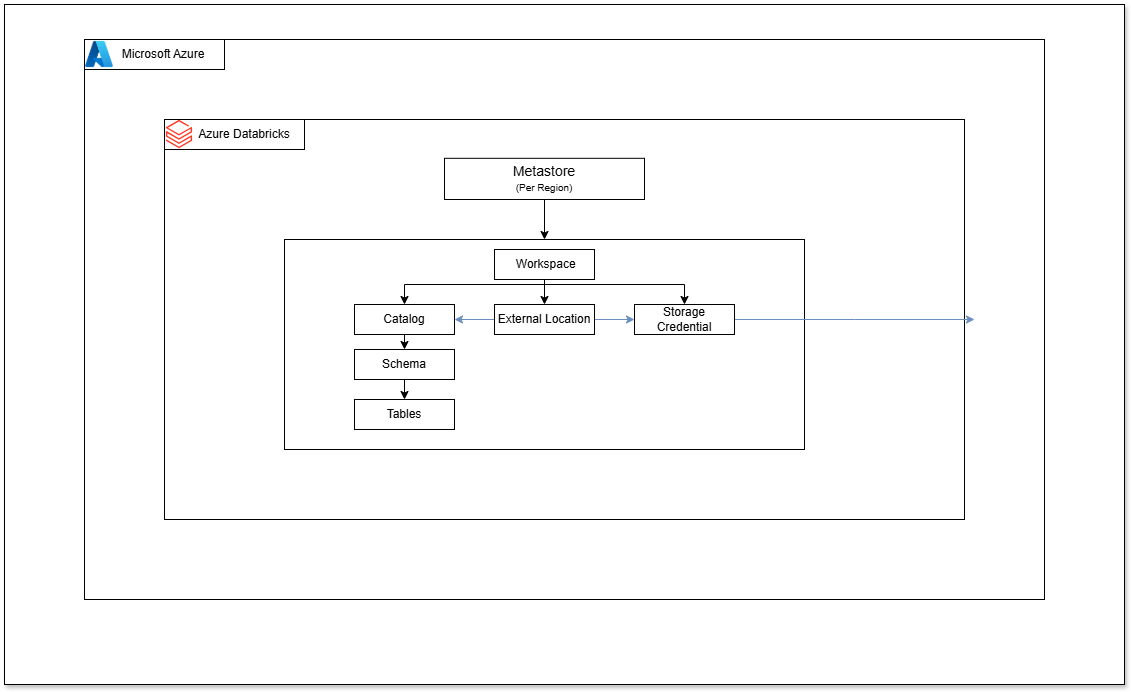

The diagram above was exported from draw.io. Its source (the exported page's mxGraphModel, read from the mxfile embedded in the PNG):
<mxGraphModel dx="2280" dy="757" grid="1" gridSize="10" guides="1" tooltips="1" connect="1" arrows="1" fold="1" page="1" pageScale="1" pageWidth="850" pageHeight="1100" math="0" shadow="0">
  <root>
    <mxCell id="0" />
    <mxCell id="1" parent="0" />
    <mxCell id="5YiBjsedsUv4xY2urNqc-43" value="" style="whiteSpace=wrap;html=1;fillColor=#FFFFFF;shadow=1;" vertex="1" parent="1">
      <mxGeometry x="-80" y="45" width="1120" height="680" as="geometry" />
    </mxCell>
    <mxCell id="5YiBjsedsUv4xY2urNqc-1" value="" style="whiteSpace=wrap;html=1;fillColor=none;" vertex="1" parent="1">
      <mxGeometry y="80" width="960" height="560" as="geometry" />
    </mxCell>
    <mxCell id="5YiBjsedsUv4xY2urNqc-6" value="" style="whiteSpace=wrap;html=1;fillColor=none;" vertex="1" parent="1">
      <mxGeometry y="80" width="140" height="30" as="geometry" />
    </mxCell>
    <mxCell id="5YiBjsedsUv4xY2urNqc-2" value="" style="shape=image;verticalLabelPosition=bottom;labelBackgroundColor=default;verticalAlign=top;aspect=fixed;imageAspect=0;image=data:image/png,(base64 omitted: 12760 chars);" vertex="1" parent="1">
      <mxGeometry y="80" width="30" height="30" as="geometry" />
    </mxCell>
    <mxCell id="5YiBjsedsUv4xY2urNqc-5" value="&lt;font&gt;Microsoft Azure&lt;/font&gt;" style="text;strokeColor=none;align=center;fillColor=none;html=1;verticalAlign=middle;whiteSpace=wrap;rounded=0;" vertex="1" parent="1">
      <mxGeometry x="30" y="80" width="97.87" height="30" as="geometry" />
    </mxCell>
    <mxCell id="5YiBjsedsUv4xY2urNqc-8" value="" style="whiteSpace=wrap;html=1;fillColor=none;" vertex="1" parent="1">
      <mxGeometry x="80" y="160" width="800" height="400" as="geometry" />
    </mxCell>
    <mxCell id="5YiBjsedsUv4xY2urNqc-7" value="" style="shape=image;verticalLabelPosition=bottom;labelBackgroundColor=default;verticalAlign=top;aspect=fixed;imageAspect=0;image=data:image/svg+xml,(base64 omitted: 608 chars);" vertex="1" parent="1">
      <mxGeometry x="80" y="160" width="30" height="30" as="geometry" />
    </mxCell>
    <mxCell id="5YiBjsedsUv4xY2urNqc-9" value="Azure Databricks" style="text;strokeColor=none;align=center;fillColor=none;html=1;verticalAlign=middle;whiteSpace=wrap;rounded=0;" vertex="1" parent="1">
      <mxGeometry x="100" y="160" width="120" height="30" as="geometry" />
    </mxCell>
    <mxCell id="5YiBjsedsUv4xY2urNqc-10" value="" style="whiteSpace=wrap;html=1;fillColor=none;" vertex="1" parent="1">
      <mxGeometry x="80" y="160" width="140" height="30" as="geometry" />
    </mxCell>
    <mxCell id="5YiBjsedsUv4xY2urNqc-12" value="&lt;font style=&quot;font-size: 14px;&quot;&gt;Metastore&lt;br&gt;&lt;/font&gt;&lt;font style=&quot;font-size: 10px;&quot;&gt;(Per Region)&lt;/font&gt;" style="text;strokeColor=none;align=center;fillColor=none;html=1;verticalAlign=middle;whiteSpace=wrap;rounded=0;" vertex="1" parent="1">
      <mxGeometry x="405" y="204.4" width="110" height="30" as="geometry" />
    </mxCell>
    <mxCell id="5YiBjsedsUv4xY2urNqc-23" style="edgeStyle=orthogonalEdgeStyle;rounded=0;orthogonalLoop=1;jettySize=auto;html=1;exitX=0.5;exitY=1;exitDx=0;exitDy=0;entryX=0.5;entryY=0;entryDx=0;entryDy=0;" edge="1" parent="1" source="5YiBjsedsUv4xY2urNqc-11" target="5YiBjsedsUv4xY2urNqc-13">
      <mxGeometry relative="1" as="geometry" />
    </mxCell>
    <mxCell id="5YiBjsedsUv4xY2urNqc-11" value="" style="whiteSpace=wrap;html=1;fillColor=none;" vertex="1" parent="1">
      <mxGeometry x="360" y="198.81" width="200" height="41.19" as="geometry" />
    </mxCell>
    <mxCell id="5YiBjsedsUv4xY2urNqc-13" value="" style="whiteSpace=wrap;html=1;fillColor=none;" vertex="1" parent="1">
      <mxGeometry x="200" y="280" width="520" height="210" as="geometry" />
    </mxCell>
    <mxCell id="5YiBjsedsUv4xY2urNqc-25" style="edgeStyle=orthogonalEdgeStyle;rounded=0;orthogonalLoop=1;jettySize=auto;html=1;exitX=0.5;exitY=1;exitDx=0;exitDy=0;" edge="1" parent="1" source="5YiBjsedsUv4xY2urNqc-14" target="5YiBjsedsUv4xY2urNqc-16">
      <mxGeometry relative="1" as="geometry">
        <Array as="points">
          <mxPoint x="460" y="325" />
          <mxPoint x="320" y="325" />
        </Array>
      </mxGeometry>
    </mxCell>
    <mxCell id="5YiBjsedsUv4xY2urNqc-14" value="" style="whiteSpace=wrap;html=1;fillColor=none;" vertex="1" parent="1">
      <mxGeometry x="410" y="290" width="100" height="30" as="geometry" />
    </mxCell>
    <mxCell id="5YiBjsedsUv4xY2urNqc-26" style="edgeStyle=orthogonalEdgeStyle;rounded=0;orthogonalLoop=1;jettySize=auto;html=1;exitX=0.5;exitY=1;exitDx=0;exitDy=0;entryX=0.5;entryY=0;entryDx=0;entryDy=0;" edge="1" parent="1" source="5YiBjsedsUv4xY2urNqc-15" target="5YiBjsedsUv4xY2urNqc-18">
      <mxGeometry relative="1" as="geometry">
        <Array as="points">
          <mxPoint x="460" y="325" />
          <mxPoint x="600" y="325" />
        </Array>
      </mxGeometry>
    </mxCell>
    <mxCell id="5YiBjsedsUv4xY2urNqc-27" style="edgeStyle=orthogonalEdgeStyle;rounded=0;orthogonalLoop=1;jettySize=auto;html=1;exitX=0.5;exitY=1;exitDx=0;exitDy=0;entryX=0.5;entryY=0;entryDx=0;entryDy=0;" edge="1" parent="1" source="5YiBjsedsUv4xY2urNqc-15" target="5YiBjsedsUv4xY2urNqc-17">
      <mxGeometry relative="1" as="geometry" />
    </mxCell>
    <mxCell id="5YiBjsedsUv4xY2urNqc-15" value="&amp;nbsp;Workspace" style="text;strokeColor=none;align=center;fillColor=none;html=1;verticalAlign=middle;whiteSpace=wrap;rounded=0;" vertex="1" parent="1">
      <mxGeometry x="430" y="290" width="60" height="30" as="geometry" />
    </mxCell>
    <mxCell id="5YiBjsedsUv4xY2urNqc-30" style="edgeStyle=orthogonalEdgeStyle;rounded=0;orthogonalLoop=1;jettySize=auto;html=1;exitX=0.5;exitY=1;exitDx=0;exitDy=0;entryX=0.5;entryY=0;entryDx=0;entryDy=0;" edge="1" parent="1" source="5YiBjsedsUv4xY2urNqc-16" target="5YiBjsedsUv4xY2urNqc-19">
      <mxGeometry relative="1" as="geometry" />
    </mxCell>
    <mxCell id="5YiBjsedsUv4xY2urNqc-16" value="Catalog" style="whiteSpace=wrap;html=1;fillColor=none;" vertex="1" parent="1">
      <mxGeometry x="270" y="345" width="100" height="30" as="geometry" />
    </mxCell>
    <mxCell id="5YiBjsedsUv4xY2urNqc-33" style="edgeStyle=orthogonalEdgeStyle;rounded=0;orthogonalLoop=1;jettySize=auto;html=1;exitX=1;exitY=0.5;exitDx=0;exitDy=0;entryX=0;entryY=0.5;entryDx=0;entryDy=0;fillColor=#dae8fc;strokeColor=#6c8ebf;" edge="1" parent="1" source="5YiBjsedsUv4xY2urNqc-17" target="5YiBjsedsUv4xY2urNqc-18">
      <mxGeometry relative="1" as="geometry" />
    </mxCell>
    <mxCell id="5YiBjsedsUv4xY2urNqc-36" style="edgeStyle=orthogonalEdgeStyle;rounded=0;orthogonalLoop=1;jettySize=auto;html=1;exitX=0;exitY=0.5;exitDx=0;exitDy=0;entryX=1;entryY=0.5;entryDx=0;entryDy=0;fillColor=#dae8fc;strokeColor=#6c8ebf;" edge="1" parent="1" source="5YiBjsedsUv4xY2urNqc-17" target="5YiBjsedsUv4xY2urNqc-16">
      <mxGeometry relative="1" as="geometry" />
    </mxCell>
    <mxCell id="5YiBjsedsUv4xY2urNqc-17" value="External Location" style="whiteSpace=wrap;html=1;fillColor=none;" vertex="1" parent="1">
      <mxGeometry x="410" y="345" width="100" height="30" as="geometry" />
    </mxCell>
    <mxCell id="5YiBjsedsUv4xY2urNqc-42" style="edgeStyle=orthogonalEdgeStyle;rounded=0;orthogonalLoop=1;jettySize=auto;html=1;exitX=1;exitY=0.5;exitDx=0;exitDy=0;entryX=0;entryY=0.5;entryDx=0;entryDy=0;fillColor=#dae8fc;strokeColor=#6c8ebf;" edge="1" parent="1" source="5YiBjsedsUv4xY2urNqc-18">
      <mxGeometry relative="1" as="geometry">
        <mxPoint x="890" y="360" as="targetPoint" />
      </mxGeometry>
    </mxCell>
    <mxCell id="5YiBjsedsUv4xY2urNqc-18" value="Storage Credential" style="whiteSpace=wrap;html=1;fillColor=none;" vertex="1" parent="1">
      <mxGeometry x="550" y="345" width="100" height="30" as="geometry" />
    </mxCell>
    <mxCell id="5YiBjsedsUv4xY2urNqc-31" style="edgeStyle=orthogonalEdgeStyle;rounded=0;orthogonalLoop=1;jettySize=auto;html=1;exitX=0.5;exitY=1;exitDx=0;exitDy=0;entryX=0.5;entryY=0;entryDx=0;entryDy=0;" edge="1" parent="1" source="5YiBjsedsUv4xY2urNqc-19" target="5YiBjsedsUv4xY2urNqc-20">
      <mxGeometry relative="1" as="geometry" />
    </mxCell>
    <mxCell id="5YiBjsedsUv4xY2urNqc-19" value="Schema" style="whiteSpace=wrap;html=1;fillColor=none;" vertex="1" parent="1">
      <mxGeometry x="270" y="390" width="100" height="30" as="geometry" />
    </mxCell>
    <mxCell id="5YiBjsedsUv4xY2urNqc-20" value="Tables" style="whiteSpace=wrap;html=1;fillColor=none;" vertex="1" parent="1">
      <mxGeometry x="270" y="440" width="100" height="30" as="geometry" />
    </mxCell>
  </root>
</mxGraphModel>